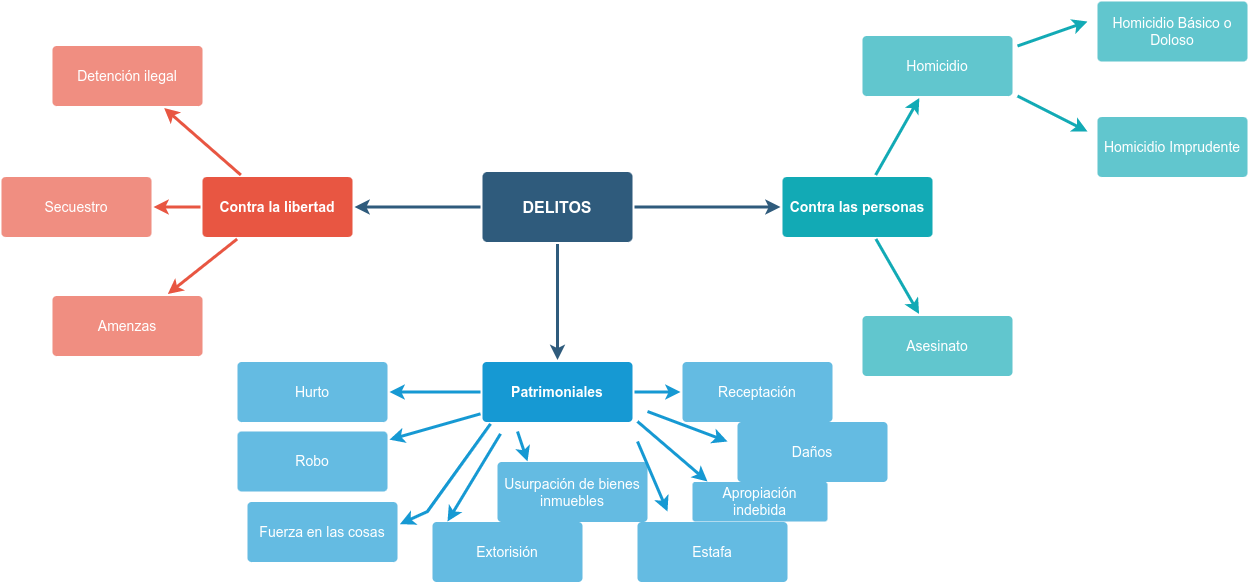

The diagram above was exported from draw.io. Its source (the exported page's mxGraphModel, read from the mxfile embedded in the PNG):
<mxGraphModel dx="1597" dy="718" grid="1" gridSize="10" guides="1" tooltips="1" connect="1" arrows="1" fold="1" page="1" pageScale="1" pageWidth="1169" pageHeight="827" background="none" math="0" shadow="0">
  <root>
    <mxCell id="0" />
    <mxCell id="1" parent="0" />
    <mxCell id="1746" value="" style="edgeStyle=none;rounded=0;jumpStyle=none;html=1;shadow=0;labelBackgroundColor=none;startArrow=none;startFill=0;endArrow=classic;endFill=1;jettySize=auto;orthogonalLoop=1;strokeColor=#2F5B7C;strokeWidth=3;fontFamily=Helvetica;fontSize=16;fontColor=#23445D;spacing=5;" parent="1" source="1749" target="1771" edge="1">
      <mxGeometry relative="1" as="geometry" />
    </mxCell>
    <mxCell id="1747" value="" style="edgeStyle=none;rounded=0;jumpStyle=none;html=1;shadow=0;labelBackgroundColor=none;startArrow=none;startFill=0;endArrow=classic;endFill=1;jettySize=auto;orthogonalLoop=1;strokeColor=#2F5B7C;strokeWidth=3;fontFamily=Helvetica;fontSize=16;fontColor=#23445D;spacing=5;" parent="1" source="1749" target="1760" edge="1">
      <mxGeometry relative="1" as="geometry" />
    </mxCell>
    <mxCell id="1748" value="" style="edgeStyle=none;rounded=0;jumpStyle=none;html=1;shadow=0;labelBackgroundColor=none;startArrow=none;startFill=0;endArrow=classic;endFill=1;jettySize=auto;orthogonalLoop=1;strokeColor=#2F5B7C;strokeWidth=3;fontFamily=Helvetica;fontSize=16;fontColor=#23445D;spacing=5;" parent="1" source="1749" target="1753" edge="1">
      <mxGeometry relative="1" as="geometry" />
    </mxCell>
    <mxCell id="1749" value="DELITOS" style="rounded=1;whiteSpace=wrap;html=1;shadow=0;labelBackgroundColor=none;strokeColor=none;strokeWidth=3;fillColor=#2F5B7C;fontFamily=Helvetica;fontSize=16;fontColor=#FFFFFF;align=center;fontStyle=1;spacing=5;arcSize=7;perimeterSpacing=2;" parent="1" vertex="1">
      <mxGeometry x="495" y="380.5" width="150" height="70" as="geometry" />
    </mxCell>
    <mxCell id="1750" value="" style="edgeStyle=none;rounded=1;jumpStyle=none;html=1;shadow=0;labelBackgroundColor=none;startArrow=none;startFill=0;jettySize=auto;orthogonalLoop=1;strokeColor=#E85642;strokeWidth=3;fontFamily=Helvetica;fontSize=14;fontColor=#FFFFFF;spacing=5;fontStyle=1;fillColor=#b0e3e6;" parent="1" source="1753" target="1756" edge="1">
      <mxGeometry relative="1" as="geometry" />
    </mxCell>
    <mxCell id="1751" value="" style="edgeStyle=none;rounded=1;jumpStyle=none;html=1;shadow=0;labelBackgroundColor=none;startArrow=none;startFill=0;jettySize=auto;orthogonalLoop=1;strokeColor=#E85642;strokeWidth=3;fontFamily=Helvetica;fontSize=14;fontColor=#FFFFFF;spacing=5;fontStyle=1;fillColor=#b0e3e6;" parent="1" source="1753" target="1755" edge="1">
      <mxGeometry relative="1" as="geometry" />
    </mxCell>
    <mxCell id="1752" value="" style="edgeStyle=none;rounded=1;jumpStyle=none;html=1;shadow=0;labelBackgroundColor=none;startArrow=none;startFill=0;jettySize=auto;orthogonalLoop=1;strokeColor=#E85642;strokeWidth=3;fontFamily=Helvetica;fontSize=14;fontColor=#FFFFFF;spacing=5;fontStyle=1;fillColor=#b0e3e6;" parent="1" source="1753" target="1754" edge="1">
      <mxGeometry relative="1" as="geometry" />
    </mxCell>
    <mxCell id="1753" value="Contra la libertad" style="rounded=1;whiteSpace=wrap;html=1;shadow=0;labelBackgroundColor=none;strokeColor=none;strokeWidth=3;fillColor=#e85642;fontFamily=Helvetica;fontSize=14;fontColor=#FFFFFF;align=center;spacing=5;fontStyle=1;arcSize=7;perimeterSpacing=2;" parent="1" vertex="1">
      <mxGeometry x="215" y="385.5" width="150" height="60" as="geometry" />
    </mxCell>
    <mxCell id="1754" value="Amenzas" style="rounded=1;whiteSpace=wrap;html=1;shadow=0;labelBackgroundColor=none;strokeColor=none;strokeWidth=3;fillColor=#f08e81;fontFamily=Helvetica;fontSize=14;fontColor=#FFFFFF;align=center;spacing=5;fontStyle=0;arcSize=7;perimeterSpacing=2;" parent="1" vertex="1">
      <mxGeometry x="65" y="504.5" width="150" height="60" as="geometry" />
    </mxCell>
    <mxCell id="1755" value="Secuestro" style="rounded=1;whiteSpace=wrap;html=1;shadow=0;labelBackgroundColor=none;strokeColor=none;strokeWidth=3;fillColor=#f08e81;fontFamily=Helvetica;fontSize=14;fontColor=#FFFFFF;align=center;spacing=5;fontStyle=0;arcSize=7;perimeterSpacing=2;" parent="1" vertex="1">
      <mxGeometry x="14" y="385.5" width="150" height="60" as="geometry" />
    </mxCell>
    <mxCell id="1756" value="Detención ilegal" style="rounded=1;whiteSpace=wrap;html=1;shadow=0;labelBackgroundColor=none;strokeColor=none;strokeWidth=3;fillColor=#f08e81;fontFamily=Helvetica;fontSize=14;fontColor=#FFFFFF;align=center;spacing=5;fontStyle=0;arcSize=7;perimeterSpacing=2;" parent="1" vertex="1">
      <mxGeometry x="65" y="254.5" width="150" height="60" as="geometry" />
    </mxCell>
    <mxCell id="1757" value="" style="edgeStyle=none;rounded=0;jumpStyle=none;html=1;shadow=0;labelBackgroundColor=none;startArrow=none;startFill=0;endArrow=classic;endFill=1;jettySize=auto;orthogonalLoop=1;strokeColor=#1699D3;strokeWidth=3;fontFamily=Helvetica;fontSize=14;fontColor=#FFFFFF;spacing=5;" parent="1" source="1760" target="1763" edge="1">
      <mxGeometry relative="1" as="geometry" />
    </mxCell>
    <mxCell id="1758" value="" style="edgeStyle=none;rounded=0;jumpStyle=none;html=1;shadow=0;labelBackgroundColor=none;startArrow=none;startFill=0;endArrow=classic;endFill=1;jettySize=auto;orthogonalLoop=1;strokeColor=#1699D3;strokeWidth=3;fontFamily=Helvetica;fontSize=14;fontColor=#FFFFFF;spacing=5;" parent="1" source="1760" target="1762" edge="1">
      <mxGeometry relative="1" as="geometry" />
    </mxCell>
    <mxCell id="1759" value="" style="edgeStyle=none;rounded=0;jumpStyle=none;html=1;shadow=0;labelBackgroundColor=none;startArrow=none;startFill=0;endArrow=classic;endFill=1;jettySize=auto;orthogonalLoop=1;strokeColor=#1699D3;strokeWidth=3;fontFamily=Helvetica;fontSize=14;fontColor=#FFFFFF;spacing=5;" parent="1" source="1760" target="1761" edge="1">
      <mxGeometry relative="1" as="geometry" />
    </mxCell>
    <mxCell id="1760" value="Patrimoniales" style="rounded=1;whiteSpace=wrap;html=1;shadow=0;labelBackgroundColor=none;strokeColor=none;strokeWidth=3;fillColor=#1699d3;fontFamily=Helvetica;fontSize=14;fontColor=#FFFFFF;align=center;spacing=5;fontStyle=1;arcSize=7;perimeterSpacing=2;" parent="1" vertex="1">
      <mxGeometry x="495" y="570.5" width="150" height="60" as="geometry" />
    </mxCell>
    <mxCell id="1761" value="Receptación" style="rounded=1;whiteSpace=wrap;html=1;shadow=0;labelBackgroundColor=none;strokeColor=none;strokeWidth=3;fillColor=#64bbe2;fontFamily=Helvetica;fontSize=14;fontColor=#FFFFFF;align=center;spacing=5;arcSize=7;perimeterSpacing=2;" parent="1" vertex="1">
      <mxGeometry x="695" y="570.5" width="150" height="60" as="geometry" />
    </mxCell>
    <mxCell id="1762" value="Robo" style="rounded=1;whiteSpace=wrap;html=1;shadow=0;labelBackgroundColor=none;strokeColor=none;strokeWidth=3;fillColor=#64bbe2;fontFamily=Helvetica;fontSize=14;fontColor=#FFFFFF;align=center;spacing=5;arcSize=7;perimeterSpacing=2;" parent="1" vertex="1">
      <mxGeometry x="250" y="640" width="150" height="60" as="geometry" />
    </mxCell>
    <mxCell id="1763" value="Hurto" style="rounded=1;whiteSpace=wrap;html=1;shadow=0;labelBackgroundColor=none;strokeColor=none;strokeWidth=3;fillColor=#64bbe2;fontFamily=Helvetica;fontSize=14;fontColor=#FFFFFF;align=center;spacing=5;arcSize=7;perimeterSpacing=2;" parent="1" vertex="1">
      <mxGeometry x="250" y="570.5" width="150" height="60" as="geometry" />
    </mxCell>
    <mxCell id="1771" value="Contra las personas" style="rounded=1;whiteSpace=wrap;html=1;shadow=0;labelBackgroundColor=none;strokeColor=none;strokeWidth=3;fillColor=#12aab5;fontFamily=Helvetica;fontSize=14;fontColor=#FFFFFF;align=center;spacing=5;fontStyle=1;arcSize=7;perimeterSpacing=2;" parent="1" vertex="1">
      <mxGeometry x="795" y="385.4999999999999" width="150" height="60" as="geometry" />
    </mxCell>
    <mxCell id="1772" value="Asesinato" style="rounded=1;whiteSpace=wrap;html=1;shadow=0;labelBackgroundColor=none;strokeColor=none;strokeWidth=3;fillColor=#61c6ce;fontFamily=Helvetica;fontSize=14;fontColor=#FFFFFF;align=center;spacing=5;fontStyle=0;arcSize=7;perimeterSpacing=2;" parent="1" vertex="1">
      <mxGeometry x="875" y="524.5" width="150" height="60" as="geometry" />
    </mxCell>
    <mxCell id="1773" value="" style="edgeStyle=none;rounded=1;jumpStyle=none;html=1;shadow=0;labelBackgroundColor=none;startArrow=none;startFill=0;jettySize=auto;orthogonalLoop=1;strokeColor=#12AAB5;strokeWidth=3;fontFamily=Helvetica;fontSize=14;fontColor=#FFFFFF;spacing=5;fontStyle=1;fillColor=#b0e3e6;" parent="1" source="1771" target="1772" edge="1">
      <mxGeometry relative="1" as="geometry" />
    </mxCell>
    <mxCell id="1777" value="" style="edgeStyle=none;rounded=1;jumpStyle=none;html=1;shadow=0;labelBackgroundColor=none;startArrow=none;startFill=0;jettySize=auto;orthogonalLoop=1;strokeColor=#12AAB5;strokeWidth=3;fontFamily=Helvetica;fontSize=14;fontColor=#FFFFFF;spacing=5;fontStyle=1;fillColor=#b0e3e6;" parent="1" edge="1">
      <mxGeometry relative="1" as="geometry">
        <mxPoint x="1030" y="304.5" as="sourcePoint" />
        <mxPoint x="1100" y="340" as="targetPoint" />
      </mxGeometry>
    </mxCell>
    <mxCell id="1778" value="Homicidio" style="rounded=1;whiteSpace=wrap;html=1;shadow=0;labelBackgroundColor=none;strokeColor=none;strokeWidth=3;fillColor=#61c6ce;fontFamily=Helvetica;fontSize=14;fontColor=#FFFFFF;align=center;spacing=5;fontStyle=0;arcSize=7;perimeterSpacing=2;" parent="1" vertex="1">
      <mxGeometry x="875" y="244.5" width="150" height="60" as="geometry" />
    </mxCell>
    <mxCell id="1779" value="" style="edgeStyle=none;rounded=1;jumpStyle=none;html=1;shadow=0;labelBackgroundColor=none;startArrow=none;startFill=0;jettySize=auto;orthogonalLoop=1;strokeColor=#12AAB5;strokeWidth=3;fontFamily=Helvetica;fontSize=14;fontColor=#FFFFFF;spacing=5;fontStyle=1;fillColor=#b0e3e6;" parent="1" source="1771" target="1778" edge="1">
      <mxGeometry relative="1" as="geometry" />
    </mxCell>
    <mxCell id="qQhf2fTT7Lpbra6d2ioz-1779" value="Estafa" style="rounded=1;whiteSpace=wrap;html=1;shadow=0;labelBackgroundColor=none;strokeColor=none;strokeWidth=3;fillColor=#64bbe2;fontFamily=Helvetica;fontSize=14;fontColor=#FFFFFF;align=center;spacing=5;arcSize=7;perimeterSpacing=2;" vertex="1" parent="1">
      <mxGeometry x="650" y="730.5" width="150" height="60" as="geometry" />
    </mxCell>
    <mxCell id="qQhf2fTT7Lpbra6d2ioz-1780" value="Usurpación de bienes inmuebles" style="rounded=1;whiteSpace=wrap;html=1;shadow=0;labelBackgroundColor=none;strokeColor=none;strokeWidth=3;fillColor=#64bbe2;fontFamily=Helvetica;fontSize=14;fontColor=#FFFFFF;align=center;spacing=5;arcSize=7;perimeterSpacing=2;" vertex="1" parent="1">
      <mxGeometry x="510" y="670.5" width="150" height="60" as="geometry" />
    </mxCell>
    <mxCell id="qQhf2fTT7Lpbra6d2ioz-1781" value="Extorisión" style="rounded=1;whiteSpace=wrap;html=1;shadow=0;labelBackgroundColor=none;strokeColor=none;strokeWidth=3;fillColor=#64bbe2;fontFamily=Helvetica;fontSize=14;fontColor=#FFFFFF;align=center;spacing=5;arcSize=7;perimeterSpacing=2;" vertex="1" parent="1">
      <mxGeometry x="445" y="730.5" width="150" height="60" as="geometry" />
    </mxCell>
    <mxCell id="qQhf2fTT7Lpbra6d2ioz-1782" value="Fuerza en las cosas" style="rounded=1;whiteSpace=wrap;html=1;shadow=0;labelBackgroundColor=none;strokeColor=none;strokeWidth=3;fillColor=#64bbe2;fontFamily=Helvetica;fontSize=14;fontColor=#FFFFFF;align=center;spacing=5;arcSize=7;perimeterSpacing=2;" vertex="1" parent="1">
      <mxGeometry x="260" y="710.5" width="150" height="60" as="geometry" />
    </mxCell>
    <mxCell id="qQhf2fTT7Lpbra6d2ioz-1783" value="" style="edgeStyle=none;rounded=0;jumpStyle=none;html=1;shadow=0;labelBackgroundColor=none;startArrow=none;startFill=0;endArrow=classic;endFill=1;jettySize=auto;orthogonalLoop=1;strokeColor=#1699D3;strokeWidth=3;fontFamily=Helvetica;fontSize=14;fontColor=#FFFFFF;spacing=5;entryX=1.003;entryY=0.377;entryDx=0;entryDy=0;entryPerimeter=0;" edge="1" parent="1" target="qQhf2fTT7Lpbra6d2ioz-1782">
      <mxGeometry relative="1" as="geometry">
        <mxPoint x="503" y="632.3428571428572" as="sourcePoint" />
        <mxPoint x="412" y="658.1571428571428" as="targetPoint" />
        <Array as="points">
          <mxPoint x="440" y="720" />
        </Array>
      </mxGeometry>
    </mxCell>
    <mxCell id="qQhf2fTT7Lpbra6d2ioz-1784" value="" style="edgeStyle=none;rounded=0;jumpStyle=none;html=1;shadow=0;labelBackgroundColor=none;startArrow=none;startFill=0;endArrow=classic;endFill=1;jettySize=auto;orthogonalLoop=1;strokeColor=#1699D3;strokeWidth=3;fontFamily=Helvetica;fontSize=14;fontColor=#FFFFFF;spacing=5;" edge="1" parent="1">
      <mxGeometry relative="1" as="geometry">
        <mxPoint x="513" y="642.3428571428572" as="sourcePoint" />
        <mxPoint x="460" y="730" as="targetPoint" />
      </mxGeometry>
    </mxCell>
    <mxCell id="qQhf2fTT7Lpbra6d2ioz-1785" value="" style="edgeStyle=none;rounded=0;jumpStyle=none;html=1;shadow=0;labelBackgroundColor=none;startArrow=none;startFill=0;endArrow=classic;endFill=1;jettySize=auto;orthogonalLoop=1;strokeColor=#1699D3;strokeWidth=3;fontFamily=Helvetica;fontSize=14;fontColor=#FFFFFF;spacing=5;" edge="1" parent="1">
      <mxGeometry relative="1" as="geometry">
        <mxPoint x="530" y="640" as="sourcePoint" />
        <mxPoint x="540" y="670" as="targetPoint" />
      </mxGeometry>
    </mxCell>
    <mxCell id="qQhf2fTT7Lpbra6d2ioz-1786" value="" style="edgeStyle=none;rounded=0;jumpStyle=none;html=1;shadow=0;labelBackgroundColor=none;startArrow=none;startFill=0;endArrow=classic;endFill=1;jettySize=auto;orthogonalLoop=1;strokeColor=#1699D3;strokeWidth=3;fontFamily=Helvetica;fontSize=14;fontColor=#FFFFFF;spacing=5;" edge="1" parent="1">
      <mxGeometry relative="1" as="geometry">
        <mxPoint x="650" y="650" as="sourcePoint" />
        <mxPoint x="680" y="720" as="targetPoint" />
      </mxGeometry>
    </mxCell>
    <mxCell id="qQhf2fTT7Lpbra6d2ioz-1787" value="" style="edgeStyle=none;rounded=0;jumpStyle=none;html=1;shadow=0;labelBackgroundColor=none;startArrow=none;startFill=0;endArrow=classic;endFill=1;jettySize=auto;orthogonalLoop=1;strokeColor=#1699D3;strokeWidth=3;fontFamily=Helvetica;fontSize=14;fontColor=#FFFFFF;spacing=5;" edge="1" parent="1">
      <mxGeometry relative="1" as="geometry">
        <mxPoint x="650" y="630" as="sourcePoint" />
        <mxPoint x="720" y="690" as="targetPoint" />
      </mxGeometry>
    </mxCell>
    <mxCell id="qQhf2fTT7Lpbra6d2ioz-1788" value="" style="edgeStyle=none;rounded=0;jumpStyle=none;html=1;shadow=0;labelBackgroundColor=none;startArrow=none;startFill=0;endArrow=classic;endFill=1;jettySize=auto;orthogonalLoop=1;strokeColor=#1699D3;strokeWidth=3;fontFamily=Helvetica;fontSize=14;fontColor=#FFFFFF;spacing=5;" edge="1" parent="1">
      <mxGeometry relative="1" as="geometry">
        <mxPoint x="660" y="620" as="sourcePoint" />
        <mxPoint x="740" y="650" as="targetPoint" />
      </mxGeometry>
    </mxCell>
    <mxCell id="qQhf2fTT7Lpbra6d2ioz-1789" value="Apropiación indebida" style="rounded=1;whiteSpace=wrap;html=1;shadow=0;labelBackgroundColor=none;strokeColor=none;strokeWidth=3;fillColor=#64bbe2;fontFamily=Helvetica;fontSize=14;fontColor=#FFFFFF;align=center;spacing=5;arcSize=7;perimeterSpacing=2;" vertex="1" parent="1">
      <mxGeometry x="705" y="690.5" width="135" height="39.5" as="geometry" />
    </mxCell>
    <mxCell id="qQhf2fTT7Lpbra6d2ioz-1790" value="Daños" style="rounded=1;whiteSpace=wrap;html=1;shadow=0;labelBackgroundColor=none;strokeColor=none;strokeWidth=3;fillColor=#64bbe2;fontFamily=Helvetica;fontSize=14;fontColor=#FFFFFF;align=center;spacing=5;arcSize=7;perimeterSpacing=2;" vertex="1" parent="1">
      <mxGeometry x="750" y="630.5" width="150" height="60" as="geometry" />
    </mxCell>
    <mxCell id="qQhf2fTT7Lpbra6d2ioz-1792" value="" style="edgeStyle=none;rounded=1;jumpStyle=none;html=1;shadow=0;labelBackgroundColor=none;startArrow=none;startFill=0;jettySize=auto;orthogonalLoop=1;strokeColor=#12AAB5;strokeWidth=3;fontFamily=Helvetica;fontSize=14;fontColor=#FFFFFF;spacing=5;fontStyle=1;fillColor=#b0e3e6;" edge="1" parent="1">
      <mxGeometry relative="1" as="geometry">
        <mxPoint x="1030" y="254.5" as="sourcePoint" />
        <mxPoint x="1100" y="230" as="targetPoint" />
      </mxGeometry>
    </mxCell>
    <mxCell id="qQhf2fTT7Lpbra6d2ioz-1793" value="Homicidio Imprudente" style="rounded=1;whiteSpace=wrap;html=1;shadow=0;labelBackgroundColor=none;strokeColor=none;strokeWidth=3;fillColor=#61c6ce;fontFamily=Helvetica;fontSize=14;fontColor=#FFFFFF;align=center;spacing=5;fontStyle=0;arcSize=7;perimeterSpacing=2;" vertex="1" parent="1">
      <mxGeometry x="1110" y="325.5" width="150" height="60" as="geometry" />
    </mxCell>
    <mxCell id="qQhf2fTT7Lpbra6d2ioz-1794" value="Homicidio Básico o Doloso" style="rounded=1;whiteSpace=wrap;html=1;shadow=0;labelBackgroundColor=none;strokeColor=none;strokeWidth=3;fillColor=#61c6ce;fontFamily=Helvetica;fontSize=14;fontColor=#FFFFFF;align=center;spacing=5;fontStyle=0;arcSize=7;perimeterSpacing=2;" vertex="1" parent="1">
      <mxGeometry x="1110" y="210" width="150" height="60" as="geometry" />
    </mxCell>
  </root>
</mxGraphModel>